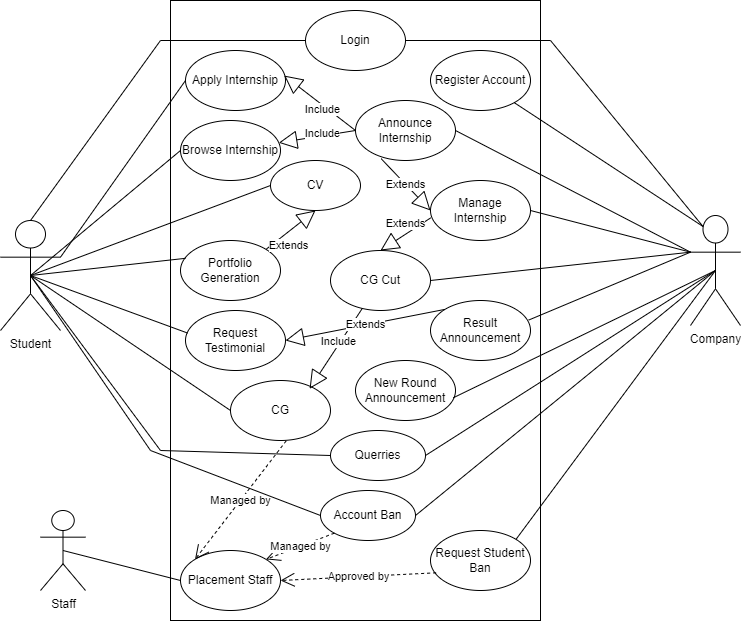

The diagram above was exported from draw.io. Its source (the exported page's mxGraphModel, read from the mxfile embedded in the PNG):
<mxGraphModel dx="1318" dy="673" grid="1" gridSize="10" guides="1" tooltips="1" connect="1" arrows="1" fold="1" page="1" pageScale="1" pageWidth="850" pageHeight="1100" math="0" shadow="0">
  <root>
    <mxCell id="0" />
    <mxCell id="1" parent="0" />
    <mxCell id="-XwaJixAXSmG_WCZRdY7-1" value="" style="rounded=0;whiteSpace=wrap;html=1;" parent="1" vertex="1">
      <mxGeometry x="180" width="370" height="620" as="geometry" />
    </mxCell>
    <mxCell id="-XwaJixAXSmG_WCZRdY7-4" value="Apply Internship" style="ellipse;whiteSpace=wrap;html=1;" parent="1" vertex="1">
      <mxGeometry x="195" y="50" width="100" height="60" as="geometry" />
    </mxCell>
    <mxCell id="-XwaJixAXSmG_WCZRdY7-5" value="Request Testimonial" style="ellipse;whiteSpace=wrap;html=1;" parent="1" vertex="1">
      <mxGeometry x="195" y="310" width="100" height="60" as="geometry" />
    </mxCell>
    <mxCell id="-XwaJixAXSmG_WCZRdY7-6" value="CV" style="ellipse;whiteSpace=wrap;html=1;" parent="1" vertex="1">
      <mxGeometry x="280" y="160" width="90" height="50" as="geometry" />
    </mxCell>
    <mxCell id="-XwaJixAXSmG_WCZRdY7-7" value="Portfolio Generation" style="ellipse;whiteSpace=wrap;html=1;" parent="1" vertex="1">
      <mxGeometry x="190" y="240" width="100" height="60" as="geometry" />
    </mxCell>
    <mxCell id="-XwaJixAXSmG_WCZRdY7-8" value="Browse Internship" style="ellipse;whiteSpace=wrap;html=1;" parent="1" vertex="1">
      <mxGeometry x="190" y="120" width="100" height="60" as="geometry" />
    </mxCell>
    <mxCell id="-XwaJixAXSmG_WCZRdY7-9" value="Student" style="shape=umlActor;verticalLabelPosition=bottom;verticalAlign=top;html=1;outlineConnect=0;" parent="1" vertex="1">
      <mxGeometry x="10" y="220" width="60" height="110" as="geometry" />
    </mxCell>
    <mxCell id="-XwaJixAXSmG_WCZRdY7-10" value="" style="endArrow=none;html=1;rounded=0;exitX=1;exitY=0.3333333333333333;exitDx=0;exitDy=0;exitPerimeter=0;entryX=0;entryY=0.5;entryDx=0;entryDy=0;" parent="1" source="-XwaJixAXSmG_WCZRdY7-9" target="-XwaJixAXSmG_WCZRdY7-4" edge="1">
      <mxGeometry width="50" height="50" relative="1" as="geometry">
        <mxPoint x="90" y="160" as="sourcePoint" />
        <mxPoint x="180" y="270" as="targetPoint" />
      </mxGeometry>
    </mxCell>
    <mxCell id="-XwaJixAXSmG_WCZRdY7-11" value="" style="endArrow=none;html=1;rounded=0;entryX=0;entryY=0.5;entryDx=0;entryDy=0;exitX=0.5;exitY=0.5;exitDx=0;exitDy=0;exitPerimeter=0;" parent="1" source="-XwaJixAXSmG_WCZRdY7-9" target="-XwaJixAXSmG_WCZRdY7-8" edge="1">
      <mxGeometry width="50" height="50" relative="1" as="geometry">
        <mxPoint x="90" y="170" as="sourcePoint" />
        <mxPoint x="210" y="100" as="targetPoint" />
      </mxGeometry>
    </mxCell>
    <mxCell id="-XwaJixAXSmG_WCZRdY7-12" value="" style="endArrow=none;html=1;rounded=0;entryX=0;entryY=0.5;entryDx=0;entryDy=0;exitX=0.5;exitY=0.5;exitDx=0;exitDy=0;exitPerimeter=0;" parent="1" source="-XwaJixAXSmG_WCZRdY7-9" target="-XwaJixAXSmG_WCZRdY7-6" edge="1">
      <mxGeometry width="50" height="50" relative="1" as="geometry">
        <mxPoint x="75" y="180" as="sourcePoint" />
        <mxPoint x="210" y="170" as="targetPoint" />
      </mxGeometry>
    </mxCell>
    <mxCell id="-XwaJixAXSmG_WCZRdY7-13" value="" style="endArrow=none;html=1;rounded=0;exitX=0.5;exitY=0.5;exitDx=0;exitDy=0;exitPerimeter=0;entryX=0.05;entryY=0.297;entryDx=0;entryDy=0;entryPerimeter=0;" parent="1" source="-XwaJixAXSmG_WCZRdY7-9" target="-XwaJixAXSmG_WCZRdY7-7" edge="1">
      <mxGeometry width="50" height="50" relative="1" as="geometry">
        <mxPoint x="75" y="180" as="sourcePoint" />
        <mxPoint x="210" y="240" as="targetPoint" />
      </mxGeometry>
    </mxCell>
    <mxCell id="-XwaJixAXSmG_WCZRdY7-14" value="" style="endArrow=none;html=1;rounded=0;entryX=0.021;entryY=0.376;entryDx=0;entryDy=0;entryPerimeter=0;exitX=0.5;exitY=0.5;exitDx=0;exitDy=0;exitPerimeter=0;" parent="1" source="-XwaJixAXSmG_WCZRdY7-9" target="-XwaJixAXSmG_WCZRdY7-5" edge="1">
      <mxGeometry width="50" height="50" relative="1" as="geometry">
        <mxPoint x="75" y="180" as="sourcePoint" />
        <mxPoint x="215" y="298" as="targetPoint" />
      </mxGeometry>
    </mxCell>
    <mxCell id="-XwaJixAXSmG_WCZRdY7-16" value="Register Account" style="ellipse;whiteSpace=wrap;html=1;" parent="1" vertex="1">
      <mxGeometry x="440" y="50" width="100" height="60" as="geometry" />
    </mxCell>
    <mxCell id="-XwaJixAXSmG_WCZRdY7-17" value="Announce Internship" style="ellipse;whiteSpace=wrap;html=1;" parent="1" vertex="1">
      <mxGeometry x="365" y="100" width="100" height="60" as="geometry" />
    </mxCell>
    <mxCell id="-XwaJixAXSmG_WCZRdY7-18" value="Manage Internship" style="ellipse;whiteSpace=wrap;html=1;" parent="1" vertex="1">
      <mxGeometry x="440" y="180" width="100" height="60" as="geometry" />
    </mxCell>
    <mxCell id="-XwaJixAXSmG_WCZRdY7-19" value="CG Cut" style="ellipse;whiteSpace=wrap;html=1;" parent="1" vertex="1">
      <mxGeometry x="340" y="250" width="100" height="60" as="geometry" />
    </mxCell>
    <mxCell id="-XwaJixAXSmG_WCZRdY7-20" value="Result Announcement" style="ellipse;whiteSpace=wrap;html=1;" parent="1" vertex="1">
      <mxGeometry x="440" y="300" width="100" height="60" as="geometry" />
    </mxCell>
    <mxCell id="-XwaJixAXSmG_WCZRdY7-21" value="New Round Announcement" style="ellipse;whiteSpace=wrap;html=1;" parent="1" vertex="1">
      <mxGeometry x="365" y="360" width="100" height="60" as="geometry" />
    </mxCell>
    <mxCell id="-XwaJixAXSmG_WCZRdY7-22" value="Request Student Ban" style="ellipse;whiteSpace=wrap;html=1;" parent="1" vertex="1">
      <mxGeometry x="440" y="530" width="100" height="60" as="geometry" />
    </mxCell>
    <mxCell id="-XwaJixAXSmG_WCZRdY7-24" value="Company" style="shape=umlActor;verticalLabelPosition=bottom;verticalAlign=top;html=1;outlineConnect=0;" parent="1" vertex="1">
      <mxGeometry x="700" y="215" width="50" height="110" as="geometry" />
    </mxCell>
    <mxCell id="-XwaJixAXSmG_WCZRdY7-27" value="" style="endArrow=none;html=1;rounded=0;entryX=0.25;entryY=0.1;entryDx=0;entryDy=0;entryPerimeter=0;" parent="1" source="-XwaJixAXSmG_WCZRdY7-16" target="-XwaJixAXSmG_WCZRdY7-24" edge="1">
      <mxGeometry width="50" height="50" relative="1" as="geometry">
        <mxPoint x="570" y="210" as="sourcePoint" />
        <mxPoint x="670" y="260" as="targetPoint" />
      </mxGeometry>
    </mxCell>
    <mxCell id="-XwaJixAXSmG_WCZRdY7-28" value="" style="endArrow=none;html=1;rounded=0;exitX=1;exitY=0.5;exitDx=0;exitDy=0;entryX=0;entryY=0.3333333333333333;entryDx=0;entryDy=0;entryPerimeter=0;" parent="1" source="-XwaJixAXSmG_WCZRdY7-17" target="-XwaJixAXSmG_WCZRdY7-24" edge="1">
      <mxGeometry width="50" height="50" relative="1" as="geometry">
        <mxPoint x="532" y="82" as="sourcePoint" />
        <mxPoint x="688" y="266" as="targetPoint" />
      </mxGeometry>
    </mxCell>
    <mxCell id="-XwaJixAXSmG_WCZRdY7-29" value="" style="endArrow=none;html=1;rounded=0;exitX=1;exitY=0.5;exitDx=0;exitDy=0;entryX=0;entryY=0.3333333333333333;entryDx=0;entryDy=0;entryPerimeter=0;" parent="1" source="-XwaJixAXSmG_WCZRdY7-18" target="-XwaJixAXSmG_WCZRdY7-24" edge="1">
      <mxGeometry width="50" height="50" relative="1" as="geometry">
        <mxPoint x="460" y="160" as="sourcePoint" />
        <mxPoint x="680" y="280" as="targetPoint" />
      </mxGeometry>
    </mxCell>
    <mxCell id="-XwaJixAXSmG_WCZRdY7-30" value="" style="endArrow=none;html=1;rounded=0;exitX=1;exitY=0.5;exitDx=0;exitDy=0;entryX=0;entryY=0.3333333333333333;entryDx=0;entryDy=0;entryPerimeter=0;" parent="1" source="-XwaJixAXSmG_WCZRdY7-19" target="-XwaJixAXSmG_WCZRdY7-24" edge="1">
      <mxGeometry width="50" height="50" relative="1" as="geometry">
        <mxPoint x="535" y="230" as="sourcePoint" />
        <mxPoint x="680" y="280" as="targetPoint" />
      </mxGeometry>
    </mxCell>
    <mxCell id="-XwaJixAXSmG_WCZRdY7-31" value="" style="endArrow=none;html=1;rounded=0;exitX=0.982;exitY=0.326;exitDx=0;exitDy=0;entryX=0;entryY=0.3333333333333333;entryDx=0;entryDy=0;entryPerimeter=0;exitPerimeter=0;" parent="1" source="-XwaJixAXSmG_WCZRdY7-20" target="-XwaJixAXSmG_WCZRdY7-24" edge="1">
      <mxGeometry width="50" height="50" relative="1" as="geometry">
        <mxPoint x="460" y="310" as="sourcePoint" />
        <mxPoint x="680" y="280" as="targetPoint" />
      </mxGeometry>
    </mxCell>
    <mxCell id="-XwaJixAXSmG_WCZRdY7-32" value="" style="endArrow=none;html=1;rounded=0;exitX=0.977;exitY=0.622;exitDx=0;exitDy=0;entryX=0.5;entryY=0.5;entryDx=0;entryDy=0;entryPerimeter=0;exitPerimeter=0;" parent="1" source="-XwaJixAXSmG_WCZRdY7-21" target="-XwaJixAXSmG_WCZRdY7-24" edge="1">
      <mxGeometry width="50" height="50" relative="1" as="geometry">
        <mxPoint x="533" y="370" as="sourcePoint" />
        <mxPoint x="680" y="280" as="targetPoint" />
      </mxGeometry>
    </mxCell>
    <mxCell id="-XwaJixAXSmG_WCZRdY7-33" value="" style="endArrow=none;html=1;rounded=0;exitX=1;exitY=0;exitDx=0;exitDy=0;entryX=0.5;entryY=0.5;entryDx=0;entryDy=0;entryPerimeter=0;" parent="1" source="-XwaJixAXSmG_WCZRdY7-22" target="-XwaJixAXSmG_WCZRdY7-24" edge="1">
      <mxGeometry width="50" height="50" relative="1" as="geometry">
        <mxPoint x="458" y="457" as="sourcePoint" />
        <mxPoint x="680" y="280" as="targetPoint" />
      </mxGeometry>
    </mxCell>
    <mxCell id="-XwaJixAXSmG_WCZRdY7-34" value="Include" style="endArrow=block;endSize=16;endFill=0;html=1;rounded=0;exitX=0;exitY=0.5;exitDx=0;exitDy=0;" parent="1" source="-XwaJixAXSmG_WCZRdY7-17" target="-XwaJixAXSmG_WCZRdY7-8" edge="1">
      <mxGeometry x="-0.1545" y="-2" width="160" relative="1" as="geometry">
        <mxPoint x="270" y="340" as="sourcePoint" />
        <mxPoint x="430" y="340" as="targetPoint" />
        <mxPoint as="offset" />
      </mxGeometry>
    </mxCell>
    <mxCell id="-XwaJixAXSmG_WCZRdY7-35" value="Include" style="endArrow=block;endSize=16;endFill=0;html=1;rounded=0;exitX=0;exitY=0.5;exitDx=0;exitDy=0;entryX=0.987;entryY=0.418;entryDx=0;entryDy=0;entryPerimeter=0;" parent="1" source="-XwaJixAXSmG_WCZRdY7-17" target="-XwaJixAXSmG_WCZRdY7-4" edge="1">
      <mxGeometry x="-0.1272" y="3" width="160" relative="1" as="geometry">
        <mxPoint x="410" y="77" as="sourcePoint" />
        <mxPoint x="340" y="83" as="targetPoint" />
        <mxPoint as="offset" />
      </mxGeometry>
    </mxCell>
    <mxCell id="-XwaJixAXSmG_WCZRdY7-36" value="Extends" style="endArrow=block;endSize=16;endFill=0;html=1;rounded=0;exitX=0.256;exitY=0.969;exitDx=0;exitDy=0;exitPerimeter=0;entryX=0;entryY=0.5;entryDx=0;entryDy=0;" parent="1" source="-XwaJixAXSmG_WCZRdY7-17" target="-XwaJixAXSmG_WCZRdY7-18" edge="1">
      <mxGeometry width="160" relative="1" as="geometry">
        <mxPoint x="350" y="250" as="sourcePoint" />
        <mxPoint x="510" y="250" as="targetPoint" />
      </mxGeometry>
    </mxCell>
    <mxCell id="-XwaJixAXSmG_WCZRdY7-37" value="Extends" style="endArrow=block;endSize=16;endFill=0;html=1;rounded=0;entryX=0.5;entryY=0;entryDx=0;entryDy=0;exitX=0.002;exitY=0.623;exitDx=0;exitDy=0;exitPerimeter=0;" parent="1" source="-XwaJixAXSmG_WCZRdY7-18" target="-XwaJixAXSmG_WCZRdY7-19" edge="1">
      <mxGeometry x="-0.1586" y="-9" width="160" relative="1" as="geometry">
        <mxPoint x="406" y="188" as="sourcePoint" />
        <mxPoint x="430" y="240" as="targetPoint" />
        <mxPoint as="offset" />
      </mxGeometry>
    </mxCell>
    <mxCell id="-XwaJixAXSmG_WCZRdY7-38" value="CG" style="ellipse;whiteSpace=wrap;html=1;" parent="1" vertex="1">
      <mxGeometry x="240" y="380" width="100" height="60" as="geometry" />
    </mxCell>
    <mxCell id="-XwaJixAXSmG_WCZRdY7-39" value="" style="endArrow=none;html=1;rounded=0;entryX=0;entryY=0.5;entryDx=0;entryDy=0;exitX=0.5;exitY=0.5;exitDx=0;exitDy=0;exitPerimeter=0;" parent="1" source="-XwaJixAXSmG_WCZRdY7-9" target="-XwaJixAXSmG_WCZRdY7-38" edge="1">
      <mxGeometry width="50" height="50" relative="1" as="geometry">
        <mxPoint x="45" y="210" as="sourcePoint" />
        <mxPoint x="212" y="383" as="targetPoint" />
      </mxGeometry>
    </mxCell>
    <mxCell id="-XwaJixAXSmG_WCZRdY7-40" value="Staff" style="shape=umlActor;verticalLabelPosition=bottom;verticalAlign=top;html=1;" parent="1" vertex="1">
      <mxGeometry x="50" y="510" width="45" height="80" as="geometry" />
    </mxCell>
    <mxCell id="-XwaJixAXSmG_WCZRdY7-41" value="Include" style="endArrow=block;endSize=16;endFill=0;html=1;rounded=0;entryX=0.791;entryY=0.138;entryDx=0;entryDy=0;entryPerimeter=0;" parent="1" source="-XwaJixAXSmG_WCZRdY7-19" target="-XwaJixAXSmG_WCZRdY7-38" edge="1">
      <mxGeometry x="-0.1545" y="-2" width="160" relative="1" as="geometry">
        <mxPoint x="380" y="400" as="sourcePoint" />
        <mxPoint x="310" y="406" as="targetPoint" />
        <mxPoint as="offset" />
      </mxGeometry>
    </mxCell>
    <mxCell id="-XwaJixAXSmG_WCZRdY7-42" value="Extends" style="endArrow=block;endSize=16;endFill=0;html=1;rounded=0;exitX=0;exitY=0;exitDx=0;exitDy=0;entryX=1;entryY=0.5;entryDx=0;entryDy=0;" parent="1" source="-XwaJixAXSmG_WCZRdY7-20" target="-XwaJixAXSmG_WCZRdY7-5" edge="1">
      <mxGeometry width="160" relative="1" as="geometry">
        <mxPoint x="330" y="290" as="sourcePoint" />
        <mxPoint x="490" y="290" as="targetPoint" />
      </mxGeometry>
    </mxCell>
    <mxCell id="-XwaJixAXSmG_WCZRdY7-44" value="Placement Staff" style="ellipse;whiteSpace=wrap;html=1;" parent="1" vertex="1">
      <mxGeometry x="190" y="550" width="100" height="60" as="geometry" />
    </mxCell>
    <mxCell id="-XwaJixAXSmG_WCZRdY7-45" value="" style="endArrow=none;html=1;rounded=0;entryX=0.5;entryY=0.5;entryDx=0;entryDy=0;entryPerimeter=0;exitX=0;exitY=0.5;exitDx=0;exitDy=0;" parent="1" source="-XwaJixAXSmG_WCZRdY7-44" target="-XwaJixAXSmG_WCZRdY7-40" edge="1">
      <mxGeometry width="50" height="50" relative="1" as="geometry">
        <mxPoint x="270" y="670" as="sourcePoint" />
        <mxPoint x="320" y="620" as="targetPoint" />
      </mxGeometry>
    </mxCell>
    <mxCell id="-XwaJixAXSmG_WCZRdY7-47" value="Managed by" style="endArrow=open;endSize=12;dashed=1;html=1;rounded=0;entryX=0;entryY=0;entryDx=0;entryDy=0;exitX=0.557;exitY=1.006;exitDx=0;exitDy=0;exitPerimeter=0;" parent="1" source="-XwaJixAXSmG_WCZRdY7-38" target="-XwaJixAXSmG_WCZRdY7-44" edge="1">
      <mxGeometry width="160" relative="1" as="geometry">
        <mxPoint x="320" y="510" as="sourcePoint" />
        <mxPoint x="480" y="510" as="targetPoint" />
      </mxGeometry>
    </mxCell>
    <mxCell id="-XwaJixAXSmG_WCZRdY7-48" value="Approved by" style="endArrow=open;endSize=12;dashed=1;html=1;rounded=0;entryX=1;entryY=0.5;entryDx=0;entryDy=0;exitX=0.056;exitY=0.705;exitDx=0;exitDy=0;exitPerimeter=0;" parent="1" source="-XwaJixAXSmG_WCZRdY7-22" target="-XwaJixAXSmG_WCZRdY7-44" edge="1">
      <mxGeometry width="160" relative="1" as="geometry">
        <mxPoint x="266" y="490" as="sourcePoint" />
        <mxPoint x="285" y="539" as="targetPoint" />
      </mxGeometry>
    </mxCell>
    <mxCell id="-XwaJixAXSmG_WCZRdY7-49" value="Extends" style="endArrow=block;endSize=16;endFill=0;html=1;rounded=0;exitX=1;exitY=0;exitDx=0;exitDy=0;entryX=0.5;entryY=1;entryDx=0;entryDy=0;" parent="1" source="-XwaJixAXSmG_WCZRdY7-7" target="-XwaJixAXSmG_WCZRdY7-6" edge="1">
      <mxGeometry x="-0.3659" y="-11" width="160" relative="1" as="geometry">
        <mxPoint x="406" y="188" as="sourcePoint" />
        <mxPoint x="430" y="240" as="targetPoint" />
        <mxPoint as="offset" />
      </mxGeometry>
    </mxCell>
    <mxCell id="-XwaJixAXSmG_WCZRdY7-50" value="Account Ban" style="ellipse;whiteSpace=wrap;html=1;" parent="1" vertex="1">
      <mxGeometry x="330" y="490" width="95" height="50" as="geometry" />
    </mxCell>
    <mxCell id="-XwaJixAXSmG_WCZRdY7-51" value="Querries" style="ellipse;whiteSpace=wrap;html=1;" parent="1" vertex="1">
      <mxGeometry x="340" y="430" width="95" height="50" as="geometry" />
    </mxCell>
    <mxCell id="-XwaJixAXSmG_WCZRdY7-53" value="" style="endArrow=none;html=1;rounded=0;exitX=1;exitY=0.5;exitDx=0;exitDy=0;entryX=0.5;entryY=0.5;entryDx=0;entryDy=0;entryPerimeter=0;" parent="1" source="-XwaJixAXSmG_WCZRdY7-51" target="-XwaJixAXSmG_WCZRdY7-24" edge="1">
      <mxGeometry width="50" height="50" relative="1" as="geometry">
        <mxPoint x="535" y="519" as="sourcePoint" />
        <mxPoint x="695" y="290" as="targetPoint" />
      </mxGeometry>
    </mxCell>
    <mxCell id="-XwaJixAXSmG_WCZRdY7-54" value="" style="endArrow=none;html=1;rounded=0;entryX=0;entryY=0.5;entryDx=0;entryDy=0;exitX=0.5;exitY=0.5;exitDx=0;exitDy=0;exitPerimeter=0;" parent="1" source="-XwaJixAXSmG_WCZRdY7-9" target="-XwaJixAXSmG_WCZRdY7-51" edge="1">
      <mxGeometry width="50" height="50" relative="1" as="geometry">
        <mxPoint x="45" y="270" as="sourcePoint" />
        <mxPoint x="230" y="460" as="targetPoint" />
        <Array as="points">
          <mxPoint x="170" y="450" />
        </Array>
      </mxGeometry>
    </mxCell>
    <mxCell id="-XwaJixAXSmG_WCZRdY7-55" value="" style="endArrow=none;html=1;rounded=0;exitX=1;exitY=0.5;exitDx=0;exitDy=0;entryX=0.5;entryY=0.5;entryDx=0;entryDy=0;entryPerimeter=0;" parent="1" source="-XwaJixAXSmG_WCZRdY7-50" target="-XwaJixAXSmG_WCZRdY7-24" edge="1">
      <mxGeometry width="50" height="50" relative="1" as="geometry">
        <mxPoint x="445" y="465" as="sourcePoint" />
        <mxPoint x="695" y="290" as="targetPoint" />
      </mxGeometry>
    </mxCell>
    <mxCell id="-XwaJixAXSmG_WCZRdY7-56" value="" style="endArrow=none;html=1;rounded=0;entryX=0;entryY=0.5;entryDx=0;entryDy=0;exitX=0.5;exitY=0.5;exitDx=0;exitDy=0;exitPerimeter=0;" parent="1" source="-XwaJixAXSmG_WCZRdY7-9" target="-XwaJixAXSmG_WCZRdY7-50" edge="1">
      <mxGeometry width="50" height="50" relative="1" as="geometry">
        <mxPoint x="45" y="270" as="sourcePoint" />
        <mxPoint x="350" y="465" as="targetPoint" />
        <Array as="points">
          <mxPoint x="160" y="450" />
        </Array>
      </mxGeometry>
    </mxCell>
    <mxCell id="-XwaJixAXSmG_WCZRdY7-58" value="Managed by" style="endArrow=open;endSize=12;dashed=1;html=1;rounded=0;entryX=1;entryY=0;entryDx=0;entryDy=0;exitX=0;exitY=1;exitDx=0;exitDy=0;" parent="1" source="-XwaJixAXSmG_WCZRdY7-50" target="-XwaJixAXSmG_WCZRdY7-44" edge="1">
      <mxGeometry width="160" relative="1" as="geometry">
        <mxPoint x="306" y="450" as="sourcePoint" />
        <mxPoint x="215" y="569" as="targetPoint" />
      </mxGeometry>
    </mxCell>
    <mxCell id="HW9doIUCbIFeV94K2nqR-1" value="Login" style="ellipse;whiteSpace=wrap;html=1;" vertex="1" parent="1">
      <mxGeometry x="315" y="10" width="100" height="60" as="geometry" />
    </mxCell>
    <mxCell id="HW9doIUCbIFeV94K2nqR-2" value="" style="endArrow=none;html=1;rounded=0;exitX=0.5;exitY=0;exitDx=0;exitDy=0;exitPerimeter=0;entryX=0;entryY=0.5;entryDx=0;entryDy=0;" edge="1" parent="1" source="-XwaJixAXSmG_WCZRdY7-9" target="HW9doIUCbIFeV94K2nqR-1">
      <mxGeometry width="50" height="50" relative="1" as="geometry">
        <mxPoint x="80" y="267" as="sourcePoint" />
        <mxPoint x="205" y="90" as="targetPoint" />
        <Array as="points">
          <mxPoint x="170" y="40" />
        </Array>
      </mxGeometry>
    </mxCell>
    <mxCell id="HW9doIUCbIFeV94K2nqR-3" value="" style="endArrow=none;html=1;rounded=0;entryX=0.25;entryY=0.1;entryDx=0;entryDy=0;entryPerimeter=0;exitX=1;exitY=0.5;exitDx=0;exitDy=0;" edge="1" parent="1" source="HW9doIUCbIFeV94K2nqR-1" target="-XwaJixAXSmG_WCZRdY7-24">
      <mxGeometry width="50" height="50" relative="1" as="geometry">
        <mxPoint x="534" y="112" as="sourcePoint" />
        <mxPoint x="723" y="236" as="targetPoint" />
        <Array as="points">
          <mxPoint x="560" y="40" />
        </Array>
      </mxGeometry>
    </mxCell>
  </root>
</mxGraphModel>